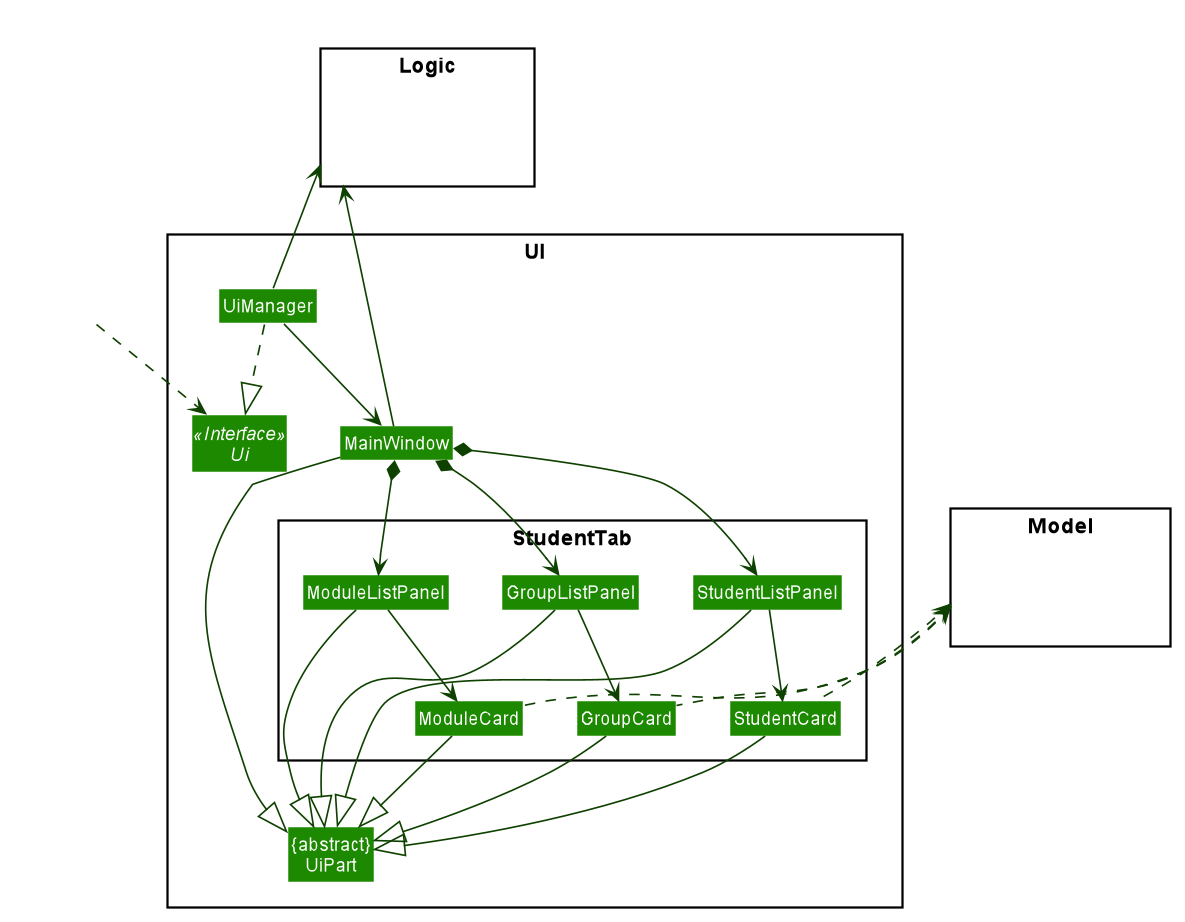

The diagram above was rendered by PlantUML. Its source (embedded in the PNG):
@startuml








skinparam BackgroundColor #FFFFFFF

skinparam Shadowing false

skinparam Class {
    FontColor #FFFFFF
    BorderThickness 1
    BorderColor #FFFFFF
    StereotypeFontColor #FFFFFF
    FontName Arial
}

skinparam Actor {
    BorderColor #000000
    Color #000000
    FontName Arial
}

skinparam Sequence {
    MessageAlign center
    BoxFontSize 15
    BoxPadding 0
    BoxFontColor #FFFFFF
    FontName Arial
}

skinparam Participant {
    FontColor #FFFFFFF
    Padding 20
}

skinparam MinClassWidth 50
skinparam ParticipantPadding 10
skinparam Shadowing false
skinparam DefaultTextAlignment center
skinparam packageStyle Rectangle

hide footbox
hide members
hide circle
skinparam arrowThickness 1.1
skinparam arrowColor #0E4100
skinparam classBackgroundColor #1D8900

package UI <<Rectangle>>{
Interface Ui <<Interface>>
Class "{abstract}\nUiPart" as UiPart
Class UiManager
Class MainWindow
package StudentTab{
Class StudentListPanel
Class StudentCard
Class ModuleListPanel
Class ModuleCard
Class GroupListPanel
Class GroupCard
}
}

package Model <<Rectangle>> {
Class HiddenModel #FFFFFF
}

package Logic <<Rectangle>> {
Class HiddenLogic #FFFFFF
}

Class HiddenOutside #FFFFFF
HiddenOutside ..> Ui

UiManager ..|> Ui
UiManager --> MainWindow
MainWindow *--> StudentListPanel
MainWindow *--> ModuleListPanel
MainWindow *--> GroupListPanel

StudentListPanel --> StudentCard
ModuleListPanel --> ModuleCard
GroupListPanel --> GroupCard

MainWindow -down-|> UiPart

StudentListPanel -down-|> UiPart
StudentCard -down-|> UiPart
ModuleListPanel -down-|> UiPart
ModuleCard -down-|> UiPart
GroupListPanel -down-|> UiPart
GroupCard -down-|> UiPart

StudentCard .up.> Model
ModuleCard .up.> Model
GroupCard .up.> Model
UiManager -up-> Logic
MainWindow -up-> Logic

MainWindow -[hidden]-|> UiPart
@enduml